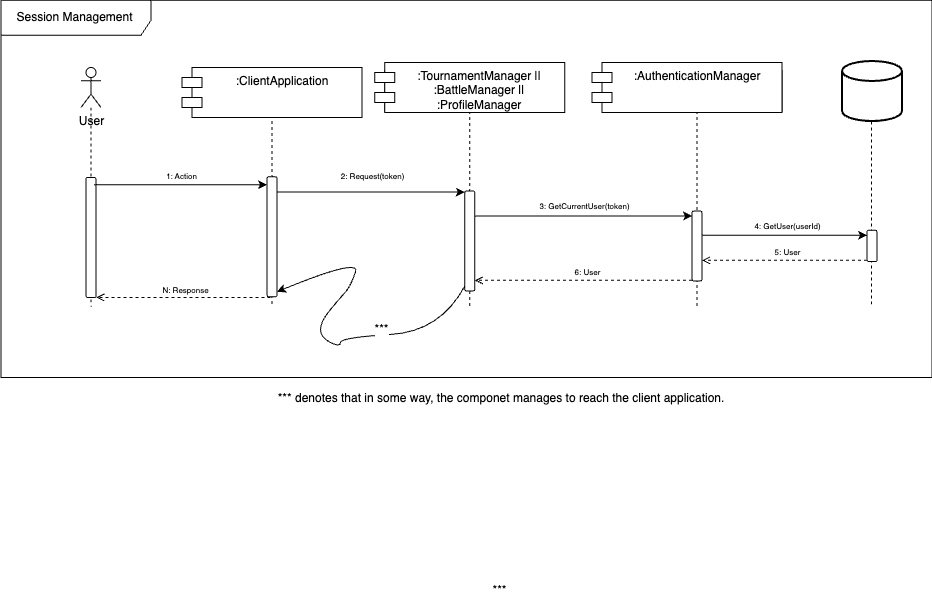

The diagram above was exported from draw.io. Its source (the exported page's mxGraphModel, read from the mxfile embedded in the PNG):
<mxGraphModel dx="2692" dy="1245" grid="1" gridSize="10" guides="1" tooltips="1" connect="1" arrows="1" fold="1" page="1" pageScale="1" pageWidth="827" pageHeight="1169" math="0" shadow="0">
  <root>
    <mxCell id="0" />
    <mxCell id="1" parent="0" />
    <mxCell id="2" value="" style="shape=umlLifeline;perimeter=lifelinePerimeter;whiteSpace=wrap;html=1;container=1;dropTarget=0;collapsible=0;recursiveResize=0;outlineConnect=0;portConstraint=eastwest;newEdgeStyle={&quot;curved&quot;:0,&quot;rounded&quot;:0};participant=umlActor;" vertex="1" parent="1">
      <mxGeometry x="1921.5" y="1337.5" width="20" height="231.75" as="geometry" />
    </mxCell>
    <mxCell id="3" value="" style="html=1;points=[[0,0,0,0,5],[0,1,0,0,-5],[1,0,0,0,5],[1,1,0,0,-5]];perimeter=orthogonalPerimeter;outlineConnect=0;targetShapes=umlLifeline;portConstraint=eastwest;newEdgeStyle={&quot;curved&quot;:0,&quot;rounded&quot;:0};rounded=1;strokeColor=default;align=center;verticalAlign=middle;fontFamily=Helvetica;fontSize=12;fontColor=default;fillColor=default;" vertex="1" parent="2">
      <mxGeometry x="5" y="101.75" width="10" height="120" as="geometry" />
    </mxCell>
    <mxCell id="4" value=":XManager" style="shape=umlLifeline;perimeter=lifelinePerimeter;whiteSpace=wrap;html=1;container=1;dropTarget=0;collapsible=0;recursiveResize=0;outlineConnect=0;portConstraint=eastwest;newEdgeStyle={&quot;curved&quot;:0,&quot;rounded&quot;:0};" vertex="1" parent="1">
      <mxGeometry x="2044.2600000000002" y="1333.5" width="170" height="235.75" as="geometry" />
    </mxCell>
    <mxCell id="5" value="" style="html=1;points=[[0,0,0,0,5],[0,1,0,0,-5],[1,0,0,0,5],[1,1,0,0,-5]];perimeter=orthogonalPerimeter;outlineConnect=0;targetShapes=umlLifeline;portConstraint=eastwest;newEdgeStyle={&quot;curved&quot;:0,&quot;rounded&quot;:0};rounded=1;strokeColor=default;align=center;verticalAlign=middle;fontFamily=Helvetica;fontSize=12;fontColor=default;fillColor=default;" vertex="1" parent="4">
      <mxGeometry x="80" y="120" width="10" height="100" as="geometry" />
    </mxCell>
    <mxCell id="6" value=":XModel" style="shape=umlLifeline;perimeter=lifelinePerimeter;whiteSpace=wrap;html=1;container=1;dropTarget=0;collapsible=0;recursiveResize=0;outlineConnect=0;portConstraint=eastwest;newEdgeStyle={&quot;curved&quot;:0,&quot;rounded&quot;:0};" vertex="1" parent="1">
      <mxGeometry x="2271.5" y="1333.5" width="170" height="235.75" as="geometry" />
    </mxCell>
    <mxCell id="7" value="" style="html=1;points=[[0,0,0,0,5],[0,1,0,0,-5],[1,0,0,0,5],[1,1,0,0,-5]];perimeter=orthogonalPerimeter;outlineConnect=0;targetShapes=umlLifeline;portConstraint=eastwest;newEdgeStyle={&quot;curved&quot;:0,&quot;rounded&quot;:0};rounded=1;strokeColor=default;align=center;verticalAlign=middle;fontFamily=Helvetica;fontSize=12;fontColor=default;fillColor=default;" vertex="1" parent="6">
      <mxGeometry x="80" y="140" width="10" height="70" as="geometry" />
    </mxCell>
    <mxCell id="8" value="DB" style="shape=umlLifeline;perimeter=lifelinePerimeter;whiteSpace=wrap;html=1;container=1;dropTarget=0;collapsible=0;recursiveResize=0;outlineConnect=0;portConstraint=eastwest;newEdgeStyle={&quot;curved&quot;:0,&quot;rounded&quot;:0};" vertex="1" parent="1">
      <mxGeometry x="2525.5" y="1344" width="11" height="225.25" as="geometry" />
    </mxCell>
    <mxCell id="9" value="" style="html=1;points=[[0,0,0,0,5],[0,1,0,0,-5],[1,0,0,0,5],[1,1,0,0,-5]];perimeter=orthogonalPerimeter;outlineConnect=0;targetShapes=umlLifeline;portConstraint=eastwest;newEdgeStyle={&quot;curved&quot;:0,&quot;rounded&quot;:0};rounded=1;strokeColor=default;align=center;verticalAlign=middle;fontFamily=Helvetica;fontSize=12;fontColor=default;fillColor=default;" vertex="1" parent="8">
      <mxGeometry x="1" y="148.75" width="10" height="31.25" as="geometry" />
    </mxCell>
    <mxCell id="10" style="edgeStyle=orthogonalEdgeStyle;rounded=0;orthogonalLoop=1;jettySize=auto;html=1;curved=0;entryX=0;entryY=0;entryDx=0;entryDy=5;entryPerimeter=0;fontFamily=Helvetica;fontSize=12;fontColor=default;" edge="1" parent="1">
      <mxGeometry relative="1" as="geometry">
        <Array as="points">
          <mxPoint x="1940.5" y="1455.25" />
        </Array>
        <mxPoint x="1936.5" y="1454.5416666666667" as="sourcePoint" />
        <mxPoint x="2124.26" y="1454.5" as="targetPoint" />
      </mxGeometry>
    </mxCell>
    <mxCell id="11" value="&lt;span style=&quot;font-size: 8px;&quot;&gt;2: Request(token)&lt;/span&gt;" style="text;html=1;align=center;verticalAlign=middle;resizable=0;points=[];autosize=1;strokeColor=none;fillColor=none;fontFamily=Helvetica;" vertex="1" parent="1">
      <mxGeometry x="1987.2600000000002" y="1422.75" width="90" height="30" as="geometry" />
    </mxCell>
    <mxCell id="12" style="edgeStyle=orthogonalEdgeStyle;rounded=0;orthogonalLoop=1;jettySize=auto;html=1;curved=0;entryX=0;entryY=0;entryDx=0;entryDy=5;entryPerimeter=0;fontFamily=Helvetica;fontSize=12;fontColor=default;" edge="1" source="5" target="7" parent="1">
      <mxGeometry relative="1" as="geometry">
        <Array as="points">
          <mxPoint x="2242.5" y="1478.75" />
        </Array>
      </mxGeometry>
    </mxCell>
    <mxCell id="13" value="&lt;span style=&quot;font-size: 8px;&quot;&gt;3: GetCurrentUser(token)&lt;/span&gt;" style="text;html=1;align=center;verticalAlign=middle;resizable=0;points=[];autosize=1;strokeColor=none;fillColor=none;fontFamily=Helvetica;" vertex="1" parent="1">
      <mxGeometry x="2188.5" y="1452.75" width="110" height="30" as="geometry" />
    </mxCell>
    <mxCell id="14" style="edgeStyle=orthogonalEdgeStyle;rounded=0;orthogonalLoop=1;jettySize=auto;html=1;curved=0;entryX=0;entryY=0;entryDx=0;entryDy=5;entryPerimeter=0;fontFamily=Helvetica;fontSize=12;fontColor=default;" edge="1" source="7" target="9" parent="1">
      <mxGeometry relative="1" as="geometry">
        <Array as="points">
          <mxPoint x="2411.5" y="1497.75" />
          <mxPoint x="2411.5" y="1497.75" />
        </Array>
      </mxGeometry>
    </mxCell>
    <mxCell id="15" value="&lt;span style=&quot;font-size: 8px;&quot;&gt;4: GetUser(userId)&lt;/span&gt;" style="text;html=1;align=center;verticalAlign=middle;resizable=0;points=[];autosize=1;strokeColor=none;fillColor=none;fontFamily=Helvetica;" vertex="1" parent="1">
      <mxGeometry x="2401.5" y="1472.75" width="90" height="30" as="geometry" />
    </mxCell>
    <mxCell id="16" style="edgeStyle=orthogonalEdgeStyle;rounded=0;orthogonalLoop=1;jettySize=auto;html=1;curved=0;fontFamily=Helvetica;fontSize=12;fontColor=default;dashed=1;endArrow=open;endFill=0;" edge="1" source="9" target="7" parent="1">
      <mxGeometry relative="1" as="geometry">
        <Array as="points">
          <mxPoint x="2421.5" y="1522.75" />
          <mxPoint x="2421.5" y="1522.75" />
        </Array>
      </mxGeometry>
    </mxCell>
    <mxCell id="17" style="edgeStyle=orthogonalEdgeStyle;rounded=0;orthogonalLoop=1;jettySize=auto;html=1;curved=0;fontFamily=Helvetica;fontSize=12;fontColor=default;endArrow=open;dashed=1;endFill=0;" edge="1" source="7" target="5" parent="1">
      <mxGeometry relative="1" as="geometry">
        <Array as="points">
          <mxPoint x="2201.5" y="1542.75" />
          <mxPoint x="2201.5" y="1542.75" />
        </Array>
      </mxGeometry>
    </mxCell>
    <mxCell id="18" value="" style="strokeWidth=2;html=1;shape=mxgraph.flowchart.database;whiteSpace=wrap;rounded=1;strokeColor=default;align=center;verticalAlign=middle;fontFamily=Helvetica;fontSize=12;fontColor=default;fillColor=default;" vertex="1" parent="1">
      <mxGeometry x="2501.5" y="1323.5" width="60" height="60" as="geometry" />
    </mxCell>
    <mxCell id="19" value="&lt;span style=&quot;font-size: 8px;&quot;&gt;5: User&lt;/span&gt;" style="text;html=1;align=center;verticalAlign=middle;resizable=0;points=[];autosize=1;strokeColor=none;fillColor=none;fontFamily=Helvetica;" vertex="1" parent="1">
      <mxGeometry x="2421.5" y="1498.75" width="50" height="30" as="geometry" />
    </mxCell>
    <mxCell id="20" value="&lt;span style=&quot;font-size: 8px;&quot;&gt;6: User&lt;/span&gt;" style="text;html=1;align=center;verticalAlign=middle;resizable=0;points=[];autosize=1;strokeColor=none;fillColor=none;fontFamily=Helvetica;" vertex="1" parent="1">
      <mxGeometry x="2221.5" y="1518.75" width="50" height="30" as="geometry" />
    </mxCell>
    <mxCell id="21" value="Session Management" style="shape=umlFrame;whiteSpace=wrap;html=1;pointerEvents=0;rounded=1;strokeColor=default;align=center;verticalAlign=middle;fontFamily=Helvetica;fontSize=12;fontColor=default;fillColor=default;width=150;height=35;" vertex="1" parent="1">
      <mxGeometry x="1660.5" y="1262.75" width="931" height="377.25" as="geometry" />
    </mxCell>
    <mxCell id="22" value=":AuthenticationManager" style="shape=module;align=left;spacingLeft=20;align=center;verticalAlign=top;whiteSpace=wrap;html=1;" vertex="1" parent="1">
      <mxGeometry x="2251.5" y="1325" width="190" height="50" as="geometry" />
    </mxCell>
    <mxCell id="23" value=":TournamentManager ||&lt;br&gt;:BattleManager ||&lt;br&gt;:ProfileManager" style="shape=module;align=left;spacingLeft=20;align=center;verticalAlign=top;whiteSpace=wrap;html=1;" vertex="1" parent="1">
      <mxGeometry x="2034.2600000000002" y="1325" width="190" height="50" as="geometry" />
    </mxCell>
    <mxCell id="24" value=":ClientApplication" style="shape=module;align=left;spacingLeft=20;align=center;verticalAlign=top;whiteSpace=wrap;html=1;" vertex="1" parent="1">
      <mxGeometry x="1841.5" y="1330" width="180" height="50" as="geometry" />
    </mxCell>
    <mxCell id="25" value="" style="shape=umlLifeline;perimeter=lifelinePerimeter;whiteSpace=wrap;html=1;container=1;dropTarget=0;collapsible=0;recursiveResize=0;outlineConnect=0;portConstraint=eastwest;newEdgeStyle={&quot;curved&quot;:0,&quot;rounded&quot;:0};participant=umlActor;" vertex="1" parent="1">
      <mxGeometry x="1740.5" y="1330" width="20" height="239.25" as="geometry" />
    </mxCell>
    <mxCell id="26" value="" style="html=1;points=[[0,0,0,0,5],[0,1,0,0,-5],[1,0,0,0,5],[1,1,0,0,-5]];perimeter=orthogonalPerimeter;outlineConnect=0;targetShapes=umlLifeline;portConstraint=eastwest;newEdgeStyle={&quot;curved&quot;:0,&quot;rounded&quot;:0};rounded=1;strokeColor=default;align=center;verticalAlign=middle;fontFamily=Helvetica;fontSize=12;fontColor=default;fillColor=default;" vertex="1" parent="25">
      <mxGeometry x="5" y="110" width="10" height="120" as="geometry" />
    </mxCell>
    <mxCell id="27" style="edgeStyle=orthogonalEdgeStyle;rounded=0;orthogonalLoop=1;jettySize=auto;html=1;curved=0;entryX=0;entryY=0;entryDx=0;entryDy=5;entryPerimeter=0;fontFamily=Helvetica;fontSize=12;fontColor=default;" edge="1" parent="1">
      <mxGeometry relative="1" as="geometry">
        <Array as="points">
          <mxPoint x="1814.5" y="1447.75" />
        </Array>
        <mxPoint x="1753.5" y="1447.25" as="sourcePoint" />
        <mxPoint x="1926.5" y="1447.25" as="targetPoint" />
      </mxGeometry>
    </mxCell>
    <mxCell id="28" value="&lt;span style=&quot;font-size: 8px;&quot;&gt;1: Action&lt;/span&gt;" style="text;html=1;align=center;verticalAlign=middle;resizable=0;points=[];autosize=1;strokeColor=none;fillColor=none;fontFamily=Helvetica;" vertex="1" parent="1">
      <mxGeometry x="1815.5" y="1422.75" width="50" height="30" as="geometry" />
    </mxCell>
    <mxCell id="29" value="User" style="text;html=1;align=center;verticalAlign=middle;resizable=0;points=[];autosize=1;strokeColor=none;fillColor=none;" vertex="1" parent="1">
      <mxGeometry x="1725.5" y="1369.25" width="50" height="30" as="geometry" />
    </mxCell>
    <mxCell id="30" value="" style="curved=1;endArrow=classic;html=1;rounded=0;fontFamily=Helvetica;fontSize=12;fontColor=default;entryX=1;entryY=1;entryDx=0;entryDy=-5;entryPerimeter=0;exitX=0;exitY=1;exitDx=0;exitDy=-5;exitPerimeter=0;" edge="1" source="5" target="3" parent="1">
      <mxGeometry width="50" height="50" relative="1" as="geometry">
        <mxPoint x="1933" y="1603.93" as="sourcePoint" />
        <mxPoint x="2098" y="1593.68" as="targetPoint" />
        <Array as="points">
          <mxPoint x="2100" y="1594" />
          <mxPoint x="2000" y="1600" />
          <mxPoint x="2000" y="1610" />
          <mxPoint x="1980" y="1600" />
          <mxPoint x="1980" y="1584" />
          <mxPoint x="2000" y="1560" />
          <mxPoint x="2010" y="1549" />
          <mxPoint x="2020" y="1520" />
        </Array>
      </mxGeometry>
    </mxCell>
    <mxCell id="31" value="***" style="edgeLabel;html=1;align=center;verticalAlign=middle;resizable=0;points=[];fontSize=12;fontFamily=Helvetica;fontColor=default;" connectable="0" vertex="1" parent="30">
      <mxGeometry x="-0.3961" y="-6" relative="1" as="geometry">
        <mxPoint as="offset" />
      </mxGeometry>
    </mxCell>
    <mxCell id="32" value="***" style="edgeLabel;html=1;align=center;verticalAlign=middle;resizable=0;points=[];fontSize=12;fontFamily=Helvetica;fontColor=default;" connectable="0" vertex="1" parent="30">
      <mxGeometry x="-0.3961" y="-6" relative="1" as="geometry">
        <mxPoint x="118" y="261" as="offset" />
      </mxGeometry>
    </mxCell>
    <mxCell id="33" value="*** denotes that in some way, the componet manages to reach the client application." style="text;html=1;strokeColor=none;fillColor=none;align=center;verticalAlign=middle;whiteSpace=wrap;rounded=0;fontSize=12;fontFamily=Helvetica;fontColor=default;" vertex="1" parent="1">
      <mxGeometry x="1831.5" y="1646.25" width="660" height="30" as="geometry" />
    </mxCell>
    <mxCell id="34" style="edgeStyle=orthogonalEdgeStyle;rounded=0;orthogonalLoop=1;jettySize=auto;html=1;curved=0;fontFamily=Helvetica;fontSize=12;fontColor=default;endArrow=open;dashed=1;endFill=0;" edge="1" parent="1">
      <mxGeometry relative="1" as="geometry">
        <Array as="points">
          <mxPoint x="1823.25" y="1559.76" />
          <mxPoint x="1823.25" y="1559.76" />
        </Array>
        <mxPoint x="1930" y="1560" as="sourcePoint" />
        <mxPoint x="1755.75" y="1560.01" as="targetPoint" />
      </mxGeometry>
    </mxCell>
    <mxCell id="35" value="&lt;span style=&quot;font-size: 8px;&quot;&gt;N: Response&lt;/span&gt;" style="text;html=1;align=center;verticalAlign=middle;resizable=0;points=[];autosize=1;strokeColor=none;fillColor=none;fontFamily=Helvetica;" vertex="1" parent="1">
      <mxGeometry x="1810" y="1536.93" width="70" height="30" as="geometry" />
    </mxCell>
  </root>
</mxGraphModel>